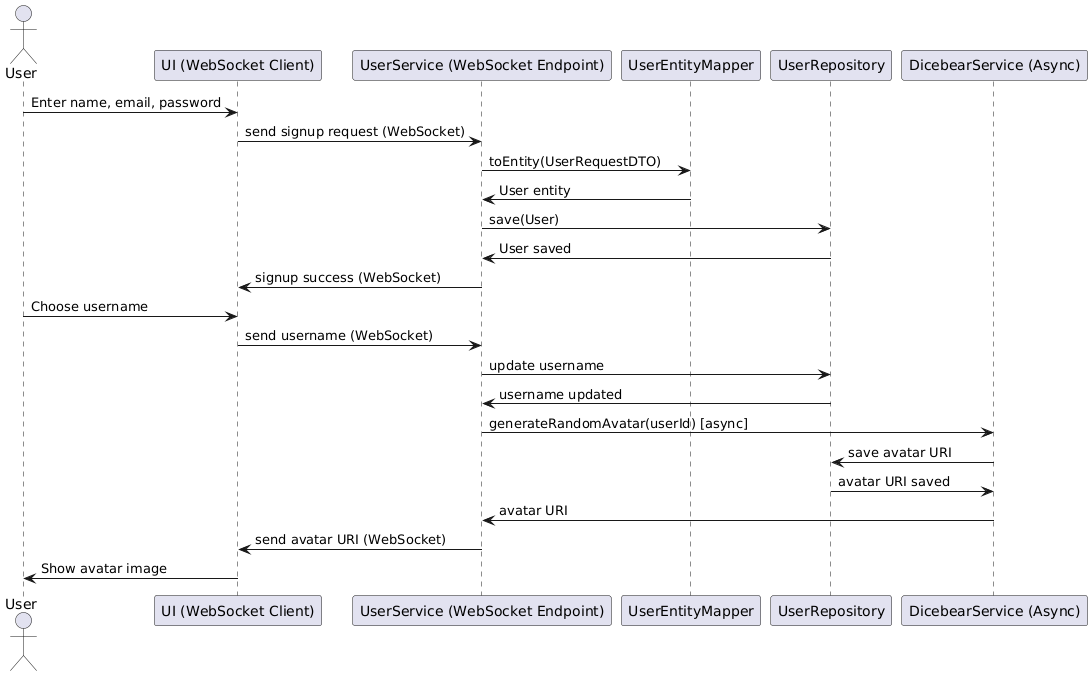

The diagram above was rendered by PlantUML. Its source (embedded in the PNG):
@startuml
actor User
participant "UI (WebSocket Client)" as UI
participant "UserService (WebSocket Endpoint)" as Service
participant "UserEntityMapper" as Mapper
participant "UserRepository" as Repo
participant "DicebearService (Async)" as Dicebear

User -> UI: Enter name, email, password
UI -> Service: send signup request (WebSocket)
Service -> Mapper: toEntity(UserRequestDTO)
Mapper -> Service: User entity
Service -> Repo: save(User)
Repo -> Service: User saved
Service -> UI: signup success (WebSocket)

User -> UI: Choose username
UI -> Service: send username (WebSocket)
Service -> Repo: update username
Repo -> Service: username updated

Service -> Dicebear: generateRandomAvatar(userId) [async]
Dicebear -> Repo: save avatar URI
Repo -> Dicebear: avatar URI saved
Dicebear -> Service: avatar URI

Service -> UI: send avatar URI (WebSocket)
UI -> User: Show avatar image
@enduml